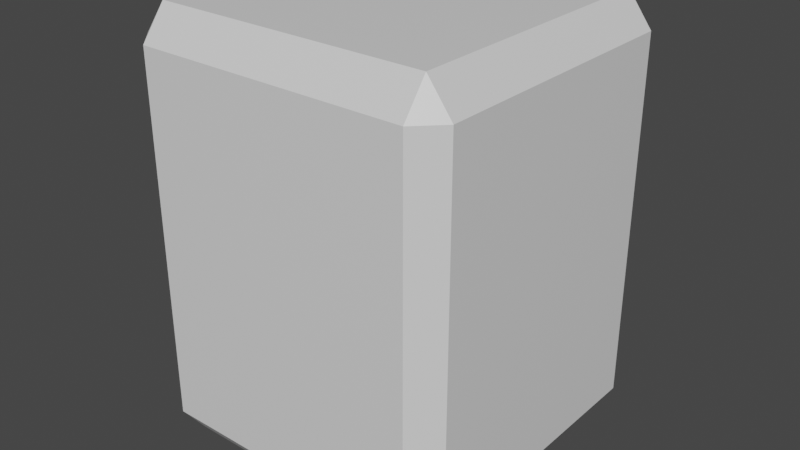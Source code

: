 # Source: iceblock.blend  (saved by Blender 2.93.21; exported with 4.5.12 LTS)
import bpy
from mathutils import Matrix  # noqa: F401  (used for matrix-valued properties, if any)

bpy.ops.wm.read_factory_settings(use_empty=True)
scene = bpy.context.scene
scene.name = 'Scene'

# ---- collections
col_collection = bpy.data.collections.new('Collection'); scene.collection.children.link(col_collection)

# ---- materials (node trees are filled in below, after node groups)
mat_material = bpy.data.materials.new('Material')
mat_material.alpha_threshold = 0.0
mat_material.use_transparent_shadow = False
mat_material.line_color = (0.0, 0.0, 0.0, 1.0)

# ---- material node trees
mat_material.use_nodes = True; mat_material.node_tree.nodes.clear()
_N = mat_material.node_tree.nodes; _L = mat_material.node_tree.links
n0 = _N.new('ShaderNodeOutputMaterial'); n0.name = 'Material Output'; n0.location = (300, 300)
n1 = _N.new('ShaderNodeBsdfPrincipled'); n1.name = 'Principled BSDF'; n1.location = (10, 300)
n1.distribution = 'GGX'
n1.subsurface_method = 'BURLEY'
n1.inputs[2].default_value = 0.4
n1.inputs[3].default_value = 1.45
n1.inputs[27].default_value = (0.0, 0.0, 0.0, 1.0)
n1.inputs[28].default_value = 1.0
_L.new(n1.outputs[0], n0.inputs[0])
n0.is_active_output = True

# ---- world
world_world = bpy.data.worlds.new('World'); scene.world = world_world
world_world.use_nodes = True; world_world.node_tree.nodes.clear()
_N = world_world.node_tree.nodes; _L = world_world.node_tree.links
n0 = _N.new('ShaderNodeOutputWorld'); n0.name = 'World Output'; n0.location = (300, 300)
n1 = _N.new('ShaderNodeBackground'); n1.name = 'Background'; n1.location = (10, 300)
n1.inputs[0].default_value = (0.05088, 0.05088, 0.05088, 1.0)
_L.new(n1.outputs[0], n0.inputs[0])
n0.is_active_output = True
world_world.color = (0.05088, 0.05088, 0.05088)
world_world.use_sun_shadow = False
world_world.sun_shadow_jitter_overblur = 0.0

# ---- meshes
me_cube = bpy.data.meshes.new('Cube')
me_cube.from_pydata([(1.0, 1.0, 1.0), (1.0, 1.0, -1.0), (1.0, -1.0, 1.0), (1.0, -1.0, -1.0), (-1.0, 1.0, 1.0), (-1.0, 1.0, -1.0), (-1.0, -1.0, 1.0), (-1.0, -1.0, -1.0)], [], [(0, 4, 6, 2), (3, 2, 6, 7), (7, 6, 4, 5), (5, 1, 3, 7), (1, 0, 2, 3), (5, 4, 0, 1)])
_uv = me_cube.uv_layers.new(name='UVMap')
_uv.uv.foreach_set('vector', [0.625, 0.5, 0.875, 0.5, 0.875, 0.75, 0.625, 0.75, 0.375, 0.75, 0.625, 0.75, 0.625, 1.0, 0.375, 1.0, 0.375, 0.0, 0.625, 0.0, 0.625, 0.25, 0.375, 0.25, 0.125, 0.5, 0.375, 0.5, 0.375, 0.75, 0.125, 0.75, 0.375, 0.5, 0.625, 0.5, 0.625, 0.75, 0.375, 0.75, 0.375, 0.25, 0.625, 0.25, 0.625, 0.5, 0.375, 0.5])
me_cube.materials.append(mat_material)
me_cube.use_remesh_preserve_volume = False
me_cube.use_remesh_preserve_attributes = False
me_cube.use_mirror_vertex_groups = False
me_cube.update()

# ---- objects
ob_block = bpy.data.objects.new('block', me_cube)

# ---- transforms, parenting, visibility, modifiers, constraints
ob_block.location = (0.0, 0.0, 0.0)
ob_block.scale = (1.5, 1.5, 2.0)
ob_block.lock_rotations_4d = False
ob_block.empty_display_type = 'ARROWS'
ob_block.lineart.crease_threshold = 0.0
_m = ob_block.modifiers.new('Bevel', 'BEVEL')
_m.width = 0.15
_m.width_pct = 0.15
_m.angle_limit = 0.7208

# ---- collection membership
col_collection.objects.link(ob_block)

# ---- scene / render settings (as saved in the file)
scene.frame_start = 1; scene.frame_end = 250; scene.frame_set(1)
scene.render.engine = 'BLENDER_EEVEE_NEXT'
scene.cycles.use_denoising = False
scene.cycles.samples = 128
scene.cycles.sampling_pattern = 'TABULATED_SOBOL'
scene.cycles.use_adaptive_sampling = False
scene.cycles.use_light_tree = False
scene.view_settings.view_transform = 'Filmic'
bpy.context.view_layer.update()

# ---- added for rendering (the .blend has no active camera and no usable light): camera, sun
cam_auto = bpy.data.cameras.new('AutoCamera')
cam_auto.lens = 50.0
cam_auto.sensor_width = 36.0
cam_auto.clip_end = 1000.0
ob_auto_camera = bpy.data.objects.new('AutoCamera', cam_auto)
scene.collection.objects.link(ob_auto_camera)
ob_auto_camera.location = (5.39494, -6.47393, 4.31595)
ob_auto_camera.rotation_euler = (1.09748, -7.21219e-08, 0.694738)
scene.camera = ob_auto_camera
light_auto_sun = bpy.data.lights.new('AutoSun', 'SUN')
light_auto_sun.energy = 3.0
light_auto_sun.angle = 0.0523599
ob_auto_sun = bpy.data.objects.new('AutoSun', light_auto_sun)
scene.collection.objects.link(ob_auto_sun)
ob_auto_sun.rotation_euler = (0.872665, 0.174533, 0.523599)
bpy.context.view_layer.update()
